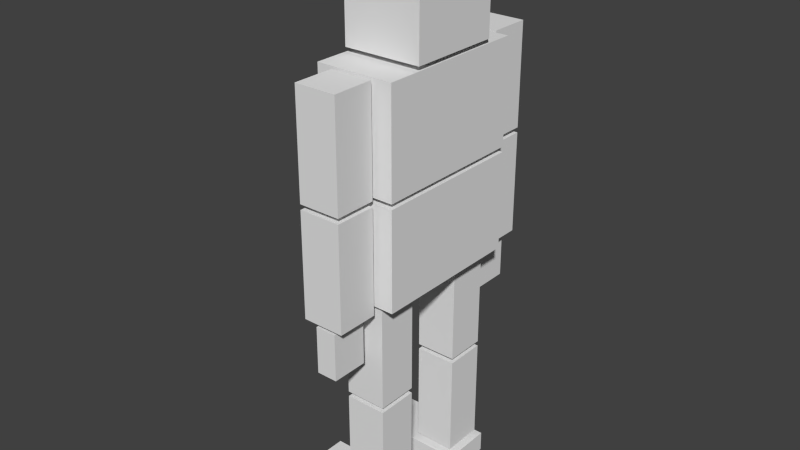 # Source: Avatar.blend  (saved by Blender 2.72.0; exported with 4.5.12 LTS)
import bpy
from mathutils import Matrix  # noqa: F401  (used for matrix-valued properties, if any)

bpy.ops.wm.read_factory_settings(use_empty=True)
scene = bpy.context.scene
scene.name = 'Scene'

# ---- collections
col_collection_1 = bpy.data.collections.new('Collection 1'); scene.collection.children.link(col_collection_1)

# ---- world
world_world = bpy.data.worlds.new('World'); scene.world = world_world
world_world.color = (0.05088, 0.05088, 0.05088)
world_world.use_sun_shadow = False
world_world.sun_shadow_jitter_overblur = 0.0
world_world.cycles.sampling_method = 'MANUAL'
world_world.cycles.sample_map_resolution = 256

# ---- meshes
me_cube_013 = bpy.data.meshes.new('Cube.013')
me_cube_013.from_pydata([(-0.375, -0.5, 0.45), (-0.375, -0.5, -0.45), (0.375, -0.5, -0.45), (0.375, -0.5, 0.45), (-0.375, 0.5, 0.45), (-0.375, 0.5, -0.45), (0.375, 0.5, -0.45), (0.375, 0.5, 0.45)], [], [(4, 5, 1, 0), (5, 6, 2, 1), (6, 7, 3, 2), (7, 4, 0, 3), (0, 1, 2, 3), (7, 6, 5, 4)])
me_cube_013.use_remesh_preserve_volume = False
me_cube_013.use_remesh_preserve_attributes = False
me_cube_013.use_mirror_vertex_groups = False
me_cube_013.update()
me_cube_006 = bpy.data.meshes.new('Cube.006')
me_cube_006.from_pydata([(-0.375, -0.475, 0.75), (-0.375, -0.475, -0.75), (0.375, -0.475, -0.75), (0.375, -0.475, 0.75), (-0.375, 0.475, 0.75), (-0.375, 0.475, -0.75), (0.375, 0.475, -0.75), (0.375, 0.475, 0.75)], [], [(4, 5, 1, 0), (5, 6, 2, 1), (6, 7, 3, 2), (7, 4, 0, 3), (0, 1, 2, 3), (7, 6, 5, 4)])
me_cube_006.use_remesh_preserve_volume = False
me_cube_006.use_remesh_preserve_attributes = False
me_cube_006.use_mirror_vertex_groups = False
me_cube_006.update()
me_cube_002 = bpy.data.meshes.new('Cube.002')
me_cube_002.from_pydata([(-0.2, -0.5, 0.2), (-0.2, -0.5, -0.2), (0.2, -0.5, -0.2), (0.2, -0.5, 0.2), (-0.2, 0.5, 0.2), (-0.2, 0.5, -0.2), (0.2, 0.5, -0.2), (0.2, 0.5, 0.2)], [], [(4, 5, 1, 0), (5, 6, 2, 1), (6, 7, 3, 2), (7, 4, 0, 3), (0, 1, 2, 3), (7, 6, 5, 4)])
me_cube_002.use_remesh_preserve_volume = False
me_cube_002.use_remesh_preserve_attributes = False
me_cube_002.use_mirror_vertex_groups = False
me_cube_002.update()
me_cube = bpy.data.meshes.new('Cube')
me_cube.from_pydata([(-0.5, -0.1, 0.25), (-0.5, -0.1, -0.25), (0.5, -0.1, -0.25), (0.5, -0.1, 0.25), (-0.5, 0.1, 0.25), (-0.5, 0.1, -0.25), (0.5, 0.1, -0.25), (0.5, 0.1, 0.25)], [], [(4, 5, 1, 0), (5, 6, 2, 1), (6, 7, 3, 2), (7, 4, 0, 3), (0, 1, 2, 3), (7, 6, 5, 4)])
me_cube.use_remesh_preserve_volume = False
me_cube.use_remesh_preserve_attributes = False
me_cube.use_mirror_vertex_groups = False
me_cube.update()
me_cube_001 = bpy.data.meshes.new('Cube.001')
me_cube_001.from_pydata([(-0.5, -0.1, 0.25), (-0.5, -0.1, -0.25), (0.5, -0.1, -0.25), (0.5, -0.1, 0.25), (-0.5, 0.1, 0.25), (-0.5, 0.1, -0.25), (0.5, 0.1, -0.25), (0.5, 0.1, 0.25)], [], [(4, 5, 1, 0), (5, 6, 2, 1), (6, 7, 3, 2), (7, 4, 0, 3), (0, 1, 2, 3), (7, 6, 5, 4)])
me_cube_001.use_remesh_preserve_volume = False
me_cube_001.use_remesh_preserve_attributes = False
me_cube_001.use_mirror_vertex_groups = False
me_cube_001.update()
me_cube_003 = bpy.data.meshes.new('Cube.003')
me_cube_003.from_pydata([(-0.2, -0.5, 0.2), (-0.2, -0.5, -0.2), (0.2, -0.5, -0.2), (0.2, -0.5, 0.2), (-0.2, 0.5, 0.2), (-0.2, 0.5, -0.2), (0.2, 0.5, -0.2), (0.2, 0.5, 0.2)], [], [(4, 5, 1, 0), (5, 6, 2, 1), (6, 7, 3, 2), (7, 4, 0, 3), (0, 1, 2, 3), (7, 6, 5, 4)])
me_cube_003.use_remesh_preserve_volume = False
me_cube_003.use_remesh_preserve_attributes = False
me_cube_003.use_mirror_vertex_groups = False
me_cube_003.update()
me_cube_004 = bpy.data.meshes.new('Cube.004')
me_cube_004.from_pydata([(-0.2, -0.5, 0.2), (-0.2, -0.5, -0.2), (0.2, -0.5, -0.2), (0.2, -0.5, 0.2), (-0.2, 0.5, 0.2), (-0.2, 0.5, -0.2), (0.2, 0.5, -0.2), (0.2, 0.5, 0.2)], [], [(4, 5, 1, 0), (5, 6, 2, 1), (6, 7, 3, 2), (7, 4, 0, 3), (0, 1, 2, 3), (7, 6, 5, 4)])
me_cube_004.use_remesh_preserve_volume = False
me_cube_004.use_remesh_preserve_attributes = False
me_cube_004.use_mirror_vertex_groups = False
me_cube_004.update()
me_cube_005 = bpy.data.meshes.new('Cube.005')
me_cube_005.from_pydata([(-0.2, -0.5, 0.2), (-0.2, -0.5, -0.2), (0.2, -0.5, -0.2), (0.2, -0.5, 0.2), (-0.2, 0.5, 0.2), (-0.2, 0.5, -0.2), (0.2, 0.5, -0.2), (0.2, 0.5, 0.2)], [], [(4, 5, 1, 0), (5, 6, 2, 1), (6, 7, 3, 2), (7, 4, 0, 3), (0, 1, 2, 3), (7, 6, 5, 4)])
me_cube_005.use_remesh_preserve_volume = False
me_cube_005.use_remesh_preserve_attributes = False
me_cube_005.use_mirror_vertex_groups = False
me_cube_005.update()
me_cube_007 = bpy.data.meshes.new('Cube.007')
me_cube_007.from_pydata([(-0.2, -0.5, 0.2), (-0.2, -0.5, -0.2), (0.2, -0.5, -0.2), (0.2, -0.5, 0.2), (-0.2, 0.5, 0.2), (-0.2, 0.5, -0.2), (0.2, 0.5, -0.2), (0.2, 0.5, 0.2)], [], [(4, 5, 1, 0), (5, 6, 2, 1), (6, 7, 3, 2), (7, 4, 0, 3), (0, 1, 2, 3), (7, 6, 5, 4)])
me_cube_007.use_remesh_preserve_volume = False
me_cube_007.use_remesh_preserve_attributes = False
me_cube_007.use_mirror_vertex_groups = False
me_cube_007.update()
me_cube_008 = bpy.data.meshes.new('Cube.008')
me_cube_008.from_pydata([(-0.2, -0.5, 0.2), (-0.2, -0.5, -0.2), (0.2, -0.5, -0.2), (0.2, -0.5, 0.2), (-0.2, 0.5, 0.2), (-0.2, 0.5, -0.2), (0.2, 0.5, -0.2), (0.2, 0.5, 0.2)], [], [(4, 5, 1, 0), (5, 6, 2, 1), (6, 7, 3, 2), (7, 4, 0, 3), (0, 1, 2, 3), (7, 6, 5, 4)])
me_cube_008.use_remesh_preserve_volume = False
me_cube_008.use_remesh_preserve_attributes = False
me_cube_008.use_mirror_vertex_groups = False
me_cube_008.update()
me_cube_009 = bpy.data.meshes.new('Cube.009')
me_cube_009.from_pydata([(-0.1, -0.225, -0.175), (0.1, -0.225, -0.175), (0.1, -0.225, 0.175), (-0.1, -0.225, 0.175), (-0.1, 0.225, -0.175), (0.1, 0.225, -0.175), (0.1, 0.225, 0.175), (-0.1, 0.225, 0.175)], [], [(4, 5, 1, 0), (5, 6, 2, 1), (6, 7, 3, 2), (7, 4, 0, 3), (0, 1, 2, 3), (7, 6, 5, 4)])
me_cube_009.use_remesh_preserve_volume = False
me_cube_009.use_remesh_preserve_attributes = False
me_cube_009.use_mirror_vertex_groups = False
me_cube_009.update()
me_cube_010 = bpy.data.meshes.new('Cube.010')
me_cube_010.from_pydata([(-0.2, -0.5, 0.2), (-0.2, -0.5, -0.2), (0.2, -0.5, -0.2), (0.2, -0.5, 0.2), (-0.2, 0.5, 0.2), (-0.2, 0.5, -0.2), (0.2, 0.5, -0.2), (0.2, 0.5, 0.2)], [], [(4, 5, 1, 0), (5, 6, 2, 1), (6, 7, 3, 2), (7, 4, 0, 3), (0, 1, 2, 3), (7, 6, 5, 4)])
me_cube_010.use_remesh_preserve_volume = False
me_cube_010.use_remesh_preserve_attributes = False
me_cube_010.use_mirror_vertex_groups = False
me_cube_010.update()
me_cube_011 = bpy.data.meshes.new('Cube.011')
me_cube_011.from_pydata([(-0.1, -0.225, -0.175), (0.1, -0.225, -0.175), (0.1, -0.225, 0.175), (-0.1, -0.225, 0.175), (-0.1, 0.225, -0.175), (0.1, 0.225, -0.175), (0.1, 0.225, 0.175), (-0.1, 0.225, 0.175)], [], [(4, 5, 1, 0), (5, 6, 2, 1), (6, 7, 3, 2), (7, 4, 0, 3), (0, 1, 2, 3), (7, 6, 5, 4)])
me_cube_011.use_remesh_preserve_volume = False
me_cube_011.use_remesh_preserve_attributes = False
me_cube_011.use_mirror_vertex_groups = False
me_cube_011.update()
me_cube_012 = bpy.data.meshes.new('Cube.012')
me_cube_012.from_pydata([(-0.2, -0.5, 0.2), (-0.2, -0.5, -0.2), (0.2, -0.5, -0.2), (0.2, -0.5, 0.2), (-0.2, 0.5, 0.2), (-0.2, 0.5, -0.2), (0.2, 0.5, -0.2), (0.2, 0.5, 0.2)], [], [(4, 5, 1, 0), (5, 6, 2, 1), (6, 7, 3, 2), (7, 4, 0, 3), (0, 1, 2, 3), (7, 6, 5, 4)])
me_cube_012.use_remesh_preserve_volume = False
me_cube_012.use_remesh_preserve_attributes = False
me_cube_012.use_mirror_vertex_groups = False
me_cube_012.update()
me_cube_014 = bpy.data.meshes.new('Cube.014')
me_cube_014.from_pydata([(-0.375, -0.5, 0.75), (-0.375, -0.5, -0.75), (0.375, -0.5, -0.75), (0.375, -0.5, 0.75), (-0.375, 0.5, 0.75), (-0.375, 0.5, -0.75), (0.375, 0.5, -0.75), (0.375, 0.5, 0.75)], [], [(4, 5, 1, 0), (5, 6, 2, 1), (6, 7, 3, 2), (7, 4, 0, 3), (0, 1, 2, 3), (7, 6, 5, 4)])
me_cube_014.use_remesh_preserve_volume = False
me_cube_014.use_remesh_preserve_attributes = False
me_cube_014.use_mirror_vertex_groups = False
me_cube_014.update()

# ---- objects
ob_head = bpy.data.objects.new('Head', me_cube_013)
ob_lower_body = bpy.data.objects.new('Lower Body', me_cube_006)
ob_leg_left = bpy.data.objects.new('Leg Left', me_cube_002)
ob_foot_left = bpy.data.objects.new('Foot Left', me_cube)
ob_foot_right = bpy.data.objects.new('Foot Right', me_cube_001)
ob_leg_right = bpy.data.objects.new('Leg Right', me_cube_003)
ob_thigh_left = bpy.data.objects.new('Thigh Left', me_cube_004)
ob_thigh_right = bpy.data.objects.new('Thigh Right', me_cube_005)
ob_forearm_right = bpy.data.objects.new('Forearm Right', me_cube_007)
ob_upper_arm_right = bpy.data.objects.new('Upper Arm Right', me_cube_008)
ob_hand_right = bpy.data.objects.new('Hand Right', me_cube_009)
ob_forearm_left = bpy.data.objects.new('Forearm Left', me_cube_010)
ob_hand_left = bpy.data.objects.new('Hand Left', me_cube_011)
ob_upper_arm_left = bpy.data.objects.new('Upper Arm Left', me_cube_012)
ob_upper_body = bpy.data.objects.new('Upper Body', me_cube_014)

# ---- transforms, parenting, visibility, modifiers, constraints
ob_head.location = (-0.1786, -2.242e-08, 4.9)
ob_head.rotation_euler = (1.571, -0.0, -3.142)
ob_head.lineart.crease_threshold = 0.0
ob_lower_body.location = (-0.2, 9.679e-08, 2.825)
ob_lower_body.rotation_euler = (1.571, -0.0, -3.142)
ob_lower_body.lineart.crease_threshold = 0.0
ob_leg_left.location = (-0.1786, 0.5, 0.75)
ob_leg_left.rotation_euler = (1.571, -0.0, -3.142)
ob_leg_left.lineart.crease_threshold = 0.0
ob_foot_left.location = (-0.4286, 0.5, 0.1)
ob_foot_left.rotation_euler = (1.571, -0.0, -3.142)
ob_foot_left.lineart.crease_threshold = 0.0
ob_foot_right.location = (-0.4286, -0.5, 0.1)
ob_foot_right.rotation_euler = (1.571, -0.0, -3.142)
ob_foot_right.lineart.crease_threshold = 0.0
ob_leg_right.location = (-0.1786, -0.5, 0.75)
ob_leg_right.rotation_euler = (1.571, -0.0, -3.142)
ob_leg_right.lineart.crease_threshold = 0.0
ob_thigh_left.location = (-0.1786, 0.5, 1.8)
ob_thigh_left.rotation_euler = (1.571, -0.0, -3.142)
ob_thigh_left.lineart.crease_threshold = 0.0
ob_thigh_right.location = (-0.1786, -0.5, 1.8)
ob_thigh_right.rotation_euler = (1.571, -0.0, -3.142)
ob_thigh_right.lineart.crease_threshold = 0.0
ob_forearm_right.location = (-0.1786, -1.0, 2.8)
ob_forearm_right.rotation_euler = (1.571, -0.0, -3.142)
ob_forearm_right.lineart.crease_threshold = 0.0
ob_upper_arm_right.location = (-0.1786, -1.0, 3.85)
ob_upper_arm_right.rotation_euler = (1.571, -0.0, -3.142)
ob_upper_arm_right.lineart.crease_threshold = 0.0
ob_hand_right.location = (-0.1786, -1.0, 2.025)
ob_hand_right.rotation_euler = (1.571, -0.0, -3.142)
ob_hand_right.lineart.crease_threshold = 0.0
ob_forearm_left.location = (-0.1786, 1.0, 2.8)
ob_forearm_left.rotation_euler = (1.571, -0.0, -3.142)
ob_forearm_left.lineart.crease_threshold = 0.0
ob_hand_left.location = (-0.1786, 1.0, 2.025)
ob_hand_left.rotation_euler = (1.571, -0.0, -3.142)
ob_hand_left.lineart.crease_threshold = 0.0
ob_upper_arm_left.location = (-0.1786, 1.0, 3.85)
ob_upper_arm_left.rotation_euler = (1.571, -0.0, -3.142)
ob_upper_arm_left.lineart.crease_threshold = 0.0
ob_upper_body.location = (-0.2, 9.679e-08, 3.85)
ob_upper_body.rotation_euler = (1.571, -0.0, -3.142)
ob_upper_body.lineart.crease_threshold = 0.0

# ---- collection membership
col_collection_1.objects.link(ob_head)
col_collection_1.objects.link(ob_lower_body)
col_collection_1.objects.link(ob_leg_left)
col_collection_1.objects.link(ob_foot_left)
col_collection_1.objects.link(ob_foot_right)
col_collection_1.objects.link(ob_leg_right)
col_collection_1.objects.link(ob_thigh_left)
col_collection_1.objects.link(ob_thigh_right)
col_collection_1.objects.link(ob_forearm_right)
col_collection_1.objects.link(ob_upper_arm_right)
col_collection_1.objects.link(ob_hand_right)
col_collection_1.objects.link(ob_forearm_left)
col_collection_1.objects.link(ob_hand_left)
col_collection_1.objects.link(ob_upper_arm_left)
col_collection_1.objects.link(ob_upper_body)

# ---- scene / render settings (as saved in the file)
scene.frame_start = 1; scene.frame_end = 250; scene.frame_set(4)
scene.render.engine = 'BLENDER_EEVEE_NEXT'
scene.render.resolution_percentage = 50
scene.render.dither_intensity = 0.0
scene.cycles.use_denoising = False
scene.cycles.samples = 10
scene.cycles.sampling_pattern = 'TABULATED_SOBOL'
scene.cycles.light_sampling_threshold = 0.0
scene.cycles.use_adaptive_sampling = False
scene.cycles.use_light_tree = False
scene.cycles.blur_glossy = 0.0
scene.cycles.pixel_filter_type = 'GAUSSIAN'
scene.cycles.sample_clamp_indirect = 0.0
scene.view_settings.view_transform = 'Standard'
bpy.context.view_layer.update()

# ---- added for rendering (the .blend has no active camera and no usable light): camera, sun
cam_auto = bpy.data.cameras.new('AutoCamera')
cam_auto.lens = 50.0
cam_auto.sensor_width = 36.0
cam_auto.clip_end = 1000.0
ob_auto_camera = bpy.data.objects.new('AutoCamera', cam_auto)
scene.collection.objects.link(ob_auto_camera)
ob_auto_camera.location = (5.19958, -6.67879, 7.15253)
ob_auto_camera.rotation_euler = (1.09748, -7.21219e-08, 0.694738)
scene.camera = ob_auto_camera
light_auto_sun = bpy.data.lights.new('AutoSun', 'SUN')
light_auto_sun.energy = 3.0
light_auto_sun.angle = 0.0523599
ob_auto_sun = bpy.data.objects.new('AutoSun', light_auto_sun)
scene.collection.objects.link(ob_auto_sun)
ob_auto_sun.rotation_euler = (0.872665, 0.174533, 0.523599)
bpy.context.view_layer.update()
